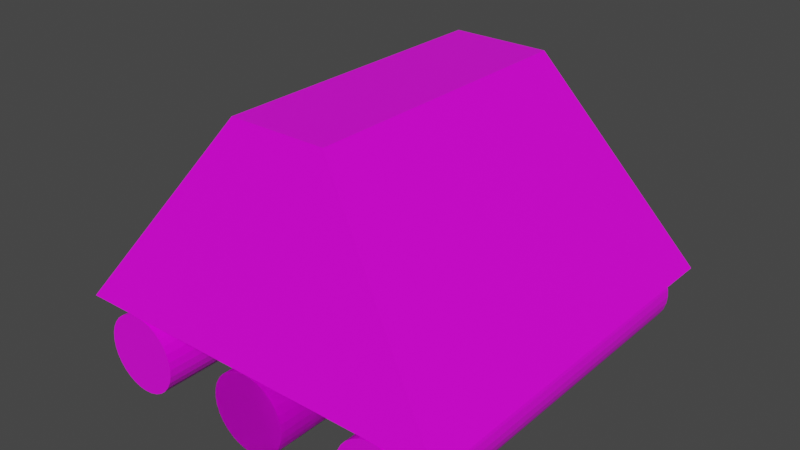 # Source: support_roller_x.blend  (saved by Blender 2.81.16; exported with 4.5.12 LTS)
import bpy
from mathutils import Matrix  # noqa: F401  (used for matrix-valued properties, if any)

bpy.ops.wm.read_factory_settings(use_empty=True)
scene = bpy.context.scene
scene.name = 'Scene'

# ---- collections
col_collection = bpy.data.collections.new('Collection'); scene.collection.children.link(col_collection)

# ---- images (referenced by path relative to the original .blend; pixels are not part of the script)
import os
ASSET_DIR = os.environ.get("B2B_ASSET_DIR", "")  # directory of the original .blend (textures are referenced by path, not embedded)
HERE = os.path.dirname(os.path.abspath(__file__))  # packed textures are extracted next to this script under _unpacked/

def load_image(name, relpath, width, height, colorspace="sRGB"):
    """Load a texture the original file referenced (path relative to the .blend, or extracted next to this script)."""
    p = next((c for c in (os.path.join(HERE, relpath), os.path.join(ASSET_DIR, relpath)) if relpath and os.path.exists(c)), "")
    if p:
        img = bpy.data.images.load(p, check_existing=True)
        img.name = name
    else:  # same state as the original file: an image datablock whose file is absent (Cycles renders it pink)
        img = bpy.data.images.new(name, width, height)
        img.source = "FILE"
        img.filepath = "//" + (relpath or name)
    img.colorspace_settings.name = colorspace
    return img
img_tex_palette_png = load_image('tex_palette.png', 'tex_palette.png', 1024, 1024, 'sRGB')

# ---- materials (node trees are filled in below, after node groups)
mat_color = bpy.data.materials.new('Color')
mat_color.alpha_threshold = 0.0
mat_color.use_transparent_shadow = False
mat_color.line_color = (0.0, 0.0, 0.0, 1.0)

# ---- material node trees
mat_color.use_nodes = True; mat_color.node_tree.nodes.clear()
_N = mat_color.node_tree.nodes; _L = mat_color.node_tree.links
n0 = _N.new('ShaderNodeOutputMaterial'); n0.name = 'Material Output'; n0.location = (300, 300)
n1 = _N.new('ShaderNodeBsdfPrincipled'); n1.name = 'Principled BSDF'; n1.location = (10, 300)
n1.distribution = 'GGX'
n1.subsurface_method = 'BURLEY'
n1.inputs[2].default_value = 0.4
n1.inputs[3].default_value = 1.45
n1.inputs[27].default_value = (0.0, 0.0, 0.0, 1.0)
n1.inputs[28].default_value = 1.0
n2 = _N.new('ShaderNodeTexImage'); n2.name = 'Image Texture'; n2.location = (-494, 179)
n2.image = img_tex_palette_png
n2.interpolation = 'Closest'
_L.new(n1.outputs[0], n0.inputs[0])
_L.new(n2.outputs[0], n1.inputs[0])
n0.is_active_output = True

# ---- world
world_world = bpy.data.worlds.new('World'); scene.world = world_world
world_world.use_nodes = True; world_world.node_tree.nodes.clear()
_N = world_world.node_tree.nodes; _L = world_world.node_tree.links
n0 = _N.new('ShaderNodeOutputWorld'); n0.name = 'World Output'; n0.location = (300, 300)
n1 = _N.new('ShaderNodeBackground'); n1.name = 'Background'; n1.location = (10, 300)
n1.inputs[0].default_value = (0.05088, 0.05088, 0.05088, 1.0)
_L.new(n1.outputs[0], n0.inputs[0])
n0.is_active_output = True
world_world.color = (0.05088, 0.05088, 0.05088)
world_world.use_sun_shadow = False
world_world.sun_shadow_jitter_overblur = 0.0

# ---- meshes
me_cube = bpy.data.meshes.new('Cube')
me_cube.from_pydata([(0.25, 0.75, 0.5), (1.0, 1.0, -0.5), (0.25, -0.75, 0.5), (1.0, -1.0, -0.5), (-0.25, 0.75, 0.5), (-1.0, 1.0, -0.5), (-0.25, -0.75, 0.5), (-1.0, -1.0, -0.5)], [], [(0, 4, 6, 2), (3, 2, 6, 7), (7, 6, 4, 5), (1, 0, 2, 3), (5, 4, 0, 1), (5, 1, 3, 7)])
_uv = me_cube.uv_layers.new(name='UVMap')
_uv.uv.foreach_set('vector', [0.4421, 0.19, 0.4464, 0.19, 0.4464, 0.1943, 0.4421, 0.1943, 0.4377, 0.1943, 0.4421, 0.1943, 0.4421, 0.1987, 0.4377, 0.1987, 0.4377, 0.1812, 0.4421, 0.1812, 0.4421, 0.1856, 0.4377, 0.1856, 0.4377, 0.19, 0.4421, 0.19, 0.4421, 0.1943, 0.4377, 0.1943, 0.4377, 0.1856, 0.4421, 0.1856, 0.4421, 0.19, 0.4377, 0.19, 0.4377, 0.1856, 0.4377, 0.19, 0.4377, 0.1943, 0.4377, 0.1987])
me_cube.materials.append(mat_color)
me_cube.use_remesh_preserve_volume = False
me_cube.use_remesh_preserve_attributes = False
me_cube.use_mirror_vertex_groups = False
me_cube.update()
me_cylinder = bpy.data.meshes.new('Cylinder')
me_cylinder.from_pydata([(0.1951, 0.9808, 5.0), (-2.673e-07, 1.0, 5.0), (0.3827, 0.9239, 5.0), (0.5556, 0.8315, 5.0), (0.7071, 0.7071, 5.0), (0.8315, 0.5556, 5.0), (0.9239, 0.3827, 5.0), (0.9808, 0.1951, 5.0), (1.0, 7.55e-08, 5.0), (0.9808, -0.1951, 5.0), (0.9239, -0.3827, 5.0), (0.8315, -0.5556, 5.0), (0.7071, -0.7071, 5.0), (0.5556, -0.8315, 5.0), (0.3827, -0.9239, 5.0), (0.1951, -0.9808, 5.0), (-5.932e-07, -1.0, 5.0), (-0.1951, -0.9808, 5.0), (-0.3827, -0.9239, 5.0), (-0.5556, -0.8315, 5.0), (-0.7071, -0.7071, 5.0), (-0.8315, -0.5556, 5.0), (-0.9239, -0.3827, 5.0), (-0.9808, -0.1951, 5.0), (-1.0, 9.656e-07, 5.0), (-0.9808, 0.1951, 5.0), (-0.9239, 0.3827, 5.0), (-0.8315, 0.5556, 5.0), (-0.7071, 0.7071, 5.0), (-0.5556, 0.8315, 5.0), (-0.3827, 0.9239, 5.0), (-0.1951, 0.9808, 5.0), (2.291e-07, 1.0, -5.0), (0.1951, 0.9808, -5.0), (0.3827, 0.9239, -5.0), (0.5556, 0.8315, -5.0), (0.7071, 0.7071, -5.0), (0.8315, 0.5556, -5.0), (0.9239, 0.3827, -5.0), (0.9808, 0.1951, -5.0), (1.0, 7.55e-08, -5.0), (0.9808, -0.1951, -5.0), (0.9239, -0.3827, -5.0), (0.8315, -0.5556, -5.0), (0.7071, -0.7071, -5.0), (0.5556, -0.8315, -5.0), (0.3827, -0.9239, -5.0), (0.1951, -0.9808, -5.0), (-9.67e-08, -1.0, -5.0), (-0.1951, -0.9808, -5.0), (-0.3827, -0.9239, -5.0), (-0.5556, -0.8315, -5.0), (-0.7071, -0.7071, -5.0), (-0.8315, -0.5556, -5.0), (-0.9239, -0.3827, -5.0), (-0.9808, -0.1951, -5.0), (-1.0, 9.656e-07, -5.0), (-0.9808, 0.1951, -5.0), (-0.9239, 0.3827, -5.0), (-0.8315, 0.5556, -5.0), (-0.7071, 0.7071, -5.0), (-0.5556, 0.8315, -5.0), (-0.3827, 0.9239, -5.0), (-0.1951, 0.9808, -5.0), (0.1951, 0.9808, 5.0), (-2.673e-07, 1.0, 5.0), (0.3827, 0.9239, 5.0), (0.5556, 0.8315, 5.0), (0.7071, 0.7071, 5.0), (0.8315, 0.5556, 5.0), (0.9239, 0.3827, 5.0), (0.9808, 0.1951, 5.0), (1.0, 7.55e-08, 5.0), (0.9808, -0.1951, 5.0), (0.9239, -0.3827, 5.0), (0.8315, -0.5556, 5.0), (0.7071, -0.7071, 5.0), (0.5556, -0.8315, 5.0), (0.3827, -0.9239, 5.0), (0.1951, -0.9808, 5.0), (-5.932e-07, -1.0, 5.0), (-0.1951, -0.9808, 5.0), (-0.3827, -0.9239, 5.0), (-0.5556, -0.8315, 5.0), (-0.7071, -0.7071, 5.0), (-0.8315, -0.5556, 5.0), (-0.9239, -0.3827, 5.0), (-0.9808, -0.1951, 5.0), (-1.0, 9.656e-07, 5.0), (-0.9808, 0.1951, 5.0), (-0.9239, 0.3827, 5.0), (-0.8315, 0.5556, 5.0), (-0.7071, 0.7071, 5.0), (-0.5556, 0.8315, 5.0), (-0.3827, 0.9239, 5.0), (-0.1951, 0.9808, 5.0), (2.291e-07, 1.0, -5.0), (0.1951, 0.9808, -5.0), (0.3827, 0.9239, -5.0), (0.5556, 0.8315, -5.0), (0.7071, 0.7071, -5.0), (0.8315, 0.5556, -5.0), (0.9239, 0.3827, -5.0), (0.9808, 0.1951, -5.0), (1.0, 7.55e-08, -5.0), (0.9808, -0.1951, -5.0), (0.9239, -0.3827, -5.0), (0.8315, -0.5556, -5.0), (0.7071, -0.7071, -5.0), (0.5556, -0.8315, -5.0), (0.3827, -0.9239, -5.0), (0.1951, -0.9808, -5.0), (-9.67e-08, -1.0, -5.0), (-0.1951, -0.9808, -5.0), (-0.3827, -0.9239, -5.0), (-0.5556, -0.8315, -5.0), (-0.7071, -0.7071, -5.0), (-0.8315, -0.5556, -5.0), (-0.9239, -0.3827, -5.0), (-0.9808, -0.1951, -5.0), (-1.0, 9.656e-07, -5.0), (-0.9808, 0.1951, -5.0), (-0.9239, 0.3827, -5.0), (-0.8315, 0.5556, -5.0), (-0.7071, 0.7071, -5.0), (-0.5556, 0.8315, -5.0), (-0.3827, 0.9239, -5.0), (-0.1951, 0.9808, -5.0), (3.695, 0.9808, 5.0), (3.5, 1.0, 5.0), (3.883, 0.9239, 5.0), (4.056, 0.8315, 5.0), (4.207, 0.7071, 5.0), (4.331, 0.5556, 5.0), (4.424, 0.3827, 5.0), (4.481, 0.1951, 5.0), (4.5, 7.55e-08, 5.0), (4.481, -0.1951, 5.0), (4.424, -0.3827, 5.0), (4.331, -0.5556, 5.0), (4.207, -0.7071, 5.0), (4.056, -0.8315, 5.0), (3.883, -0.9239, 5.0), (3.695, -0.9808, 5.0), (3.5, -1.0, 5.0), (3.305, -0.9808, 5.0), (3.117, -0.9239, 5.0), (2.944, -0.8315, 5.0), (2.793, -0.7071, 5.0), (2.669, -0.5556, 5.0), (2.576, -0.3827, 5.0), (2.519, -0.1951, 5.0), (2.5, 9.656e-07, 5.0), (2.519, 0.1951, 5.0), (2.576, 0.3827, 5.0), (2.669, 0.5556, 5.0), (2.793, 0.7071, 5.0), (2.944, 0.8315, 5.0), (3.117, 0.9239, 5.0), (3.305, 0.9808, 5.0), (3.5, 1.0, -5.0), (3.695, 0.9808, -5.0), (3.883, 0.9239, -5.0), (4.056, 0.8315, -5.0), (4.207, 0.7071, -5.0), (4.331, 0.5556, -5.0), (4.424, 0.3827, -5.0), (4.481, 0.1951, -5.0), (4.5, 7.55e-08, -5.0), (4.481, -0.1951, -5.0), (4.424, -0.3827, -5.0), (4.331, -0.5556, -5.0), (4.207, -0.7071, -5.0), (4.056, -0.8315, -5.0), (3.883, -0.9239, -5.0), (3.695, -0.9808, -5.0), (3.5, -1.0, -5.0), (3.305, -0.9808, -5.0), (3.117, -0.9239, -5.0), (2.944, -0.8315, -5.0), (2.793, -0.7071, -5.0), (2.669, -0.5556, -5.0), (2.576, -0.3827, -5.0), (2.519, -0.1951, -5.0), (2.5, 9.656e-07, -5.0), (2.519, 0.1951, -5.0), (2.576, 0.3827, -5.0), (2.669, 0.5556, -5.0), (2.793, 0.7071, -5.0), (2.944, 0.8315, -5.0), (3.117, 0.9239, -5.0), (3.305, 0.9808, -5.0), (-3.305, 0.9808, 5.0), (-3.5, 1.0, 5.0), (-3.117, 0.9239, 5.0), (-2.944, 0.8315, 5.0), (-2.793, 0.7071, 5.0), (-2.669, 0.5556, 5.0), (-2.576, 0.3827, 5.0), (-2.519, 0.1951, 5.0), (-2.5, 7.55e-08, 5.0), (-2.519, -0.1951, 5.0), (-2.576, -0.3827, 5.0), (-2.669, -0.5556, 5.0), (-2.793, -0.7071, 5.0), (-2.944, -0.8315, 5.0), (-3.117, -0.9239, 5.0), (-3.305, -0.9808, 5.0), (-3.5, -1.0, 5.0), (-3.695, -0.9808, 5.0), (-3.883, -0.9239, 5.0), (-4.056, -0.8315, 5.0), (-4.207, -0.7071, 5.0), (-4.331, -0.5556, 5.0), (-4.424, -0.3827, 5.0), (-4.481, -0.1951, 5.0), (-4.5, 9.656e-07, 5.0), (-4.481, 0.1951, 5.0), (-4.424, 0.3827, 5.0), (-4.331, 0.5556, 5.0), (-4.207, 0.7071, 5.0), (-4.056, 0.8315, 5.0), (-3.883, 0.9239, 5.0), (-3.695, 0.9808, 5.0), (-3.5, 1.0, -5.0), (-3.305, 0.9808, -5.0), (-3.117, 0.9239, -5.0), (-2.944, 0.8315, -5.0), (-2.793, 0.7071, -5.0), (-2.669, 0.5556, -5.0), (-2.576, 0.3827, -5.0), (-2.519, 0.1951, -5.0), (-2.5, 7.55e-08, -5.0), (-2.519, -0.1951, -5.0), (-2.576, -0.3827, -5.0), (-2.669, -0.5556, -5.0), (-2.793, -0.7071, -5.0), (-2.944, -0.8315, -5.0), (-3.117, -0.9239, -5.0), (-3.305, -0.9808, -5.0), (-3.5, -1.0, -5.0), (-3.695, -0.9808, -5.0), (-3.883, -0.9239, -5.0), (-4.056, -0.8315, -5.0), (-4.207, -0.7071, -5.0), (-4.331, -0.5556, -5.0), (-4.424, -0.3827, -5.0), (-4.481, -0.1951, -5.0), (-4.5, 9.656e-07, -5.0), (-4.481, 0.1951, -5.0), (-4.424, 0.3827, -5.0), (-4.331, 0.5556, -5.0), (-4.207, 0.7071, -5.0), (-4.056, 0.8315, -5.0), (-3.883, 0.9239, -5.0), (-3.695, 0.9808, -5.0)], [], [(34, 2, 3, 35), (35, 3, 4, 36), (36, 4, 5, 37), (37, 5, 6, 38), (38, 6, 7, 39), (39, 7, 8, 40), (40, 8, 9, 41), (41, 9, 10, 42), (42, 10, 11, 43), (43, 11, 12, 44), (44, 12, 13, 45), (45, 13, 14, 46), (46, 14, 15, 47), (47, 15, 16, 48), (48, 16, 17, 49), (49, 17, 18, 50), (50, 18, 19, 51), (51, 19, 20, 52), (52, 20, 21, 53), (53, 21, 22, 54), (54, 22, 23, 55), (55, 23, 24, 56), (56, 24, 25, 57), (57, 25, 26, 58), (58, 26, 27, 59), (59, 27, 28, 60), (60, 28, 29, 61), (61, 29, 30, 62), (62, 30, 31, 63), (63, 31, 1, 32), (32, 1, 0, 33), (0, 1, 31, 30, 29, 28, 27, 26, 25, 24, 23, 22, 21, 20, 19, 18, 17, 16, 15, 14, 13, 12, 11, 10, 9, 8, 7, 6, 5, 4, 3, 2), (32, 33, 34, 35, 36, 37, 38, 39, 40, 41, 42, 43, 44, 45, 46, 47, 48, 49, 50, 51, 52, 53, 54, 55, 56, 57, 58, 59, 60, 61, 62, 63), (33, 0, 2, 34), (98, 66, 67, 99), (99, 67, 68, 100), (100, 68, 69, 101), (101, 69, 70, 102), (102, 70, 71, 103), (103, 71, 72, 104), (104, 72, 73, 105), (105, 73, 74, 106), (106, 74, 75, 107), (107, 75, 76, 108), (108, 76, 77, 109), (109, 77, 78, 110), (110, 78, 79, 111), (111, 79, 80, 112), (112, 80, 81, 113), (113, 81, 82, 114), (114, 82, 83, 115), (115, 83, 84, 116), (116, 84, 85, 117), (117, 85, 86, 118), (118, 86, 87, 119), (119, 87, 88, 120), (120, 88, 89, 121), (121, 89, 90, 122), (122, 90, 91, 123), (123, 91, 92, 124), (124, 92, 93, 125), (125, 93, 94, 126), (126, 94, 95, 127), (127, 95, 65, 96), (96, 65, 64, 97), (64, 65, 95, 94, 93, 92, 91, 90, 89, 88, 87, 86, 85, 84, 83, 82, 81, 80, 79, 78, 77, 76, 75, 74, 73, 72, 71, 70, 69, 68, 67, 66), (96, 97, 98, 99, 100, 101, 102, 103, 104, 105, 106, 107, 108, 109, 110, 111, 112, 113, 114, 115, 116, 117, 118, 119, 120, 121, 122, 123, 124, 125, 126, 127), (97, 64, 66, 98), (162, 130, 131, 163), (163, 131, 132, 164), (164, 132, 133, 165), (165, 133, 134, 166), (166, 134, 135, 167), (167, 135, 136, 168), (168, 136, 137, 169), (169, 137, 138, 170), (170, 138, 139, 171), (171, 139, 140, 172), (172, 140, 141, 173), (173, 141, 142, 174), (174, 142, 143, 175), (175, 143, 144, 176), (176, 144, 145, 177), (177, 145, 146, 178), (178, 146, 147, 179), (179, 147, 148, 180), (180, 148, 149, 181), (181, 149, 150, 182), (182, 150, 151, 183), (183, 151, 152, 184), (184, 152, 153, 185), (185, 153, 154, 186), (186, 154, 155, 187), (187, 155, 156, 188), (188, 156, 157, 189), (189, 157, 158, 190), (190, 158, 159, 191), (191, 159, 129, 160), (160, 129, 128, 161), (128, 129, 159, 158, 157, 156, 155, 154, 153, 152, 151, 150, 149, 148, 147, 146, 145, 144, 143, 142, 141, 140, 139, 138, 137, 136, 135, 134, 133, 132, 131, 130), (160, 161, 162, 163, 164, 165, 166, 167, 168, 169, 170, 171, 172, 173, 174, 175, 176, 177, 178, 179, 180, 181, 182, 183, 184, 185, 186, 187, 188, 189, 190, 191), (161, 128, 130, 162), (226, 194, 195, 227), (227, 195, 196, 228), (228, 196, 197, 229), (229, 197, 198, 230), (230, 198, 199, 231), (231, 199, 200, 232), (232, 200, 201, 233), (233, 201, 202, 234), (234, 202, 203, 235), (235, 203, 204, 236), (236, 204, 205, 237), (237, 205, 206, 238), (238, 206, 207, 239), (239, 207, 208, 240), (240, 208, 209, 241), (241, 209, 210, 242), (242, 210, 211, 243), (243, 211, 212, 244), (244, 212, 213, 245), (245, 213, 214, 246), (246, 214, 215, 247), (247, 215, 216, 248), (248, 216, 217, 249), (249, 217, 218, 250), (250, 218, 219, 251), (251, 219, 220, 252), (252, 220, 221, 253), (253, 221, 222, 254), (254, 222, 223, 255), (255, 223, 193, 224), (224, 193, 192, 225), (192, 193, 223, 222, 221, 220, 219, 218, 217, 216, 215, 214, 213, 212, 211, 210, 209, 208, 207, 206, 205, 204, 203, 202, 201, 200, 199, 198, 197, 196, 195, 194), (224, 225, 226, 227, 228, 229, 230, 231, 232, 233, 234, 235, 236, 237, 238, 239, 240, 241, 242, 243, 244, 245, 246, 247, 248, 249, 250, 251, 252, 253, 254, 255), (225, 192, 194, 226)])
_uv = me_cylinder.uv_layers.new(name='UVMap')
_uv.uv.foreach_set('vector', [0.4497, 0.1856, 0.4497, 0.1919, 0.4494, 0.1919, 0.4494, 0.1856, 0.4494, 0.1856, 0.4494, 0.1919, 0.449, 0.1919, 0.449, 0.1856, 0.449, 0.1856, 0.449, 0.1919, 0.4486, 0.1919, 0.4486, 0.1856, 0.4486, 0.1856, 0.4486, 0.1919, 0.4482, 0.1919, 0.4482, 0.1856, 0.4482, 0.1856, 0.4482, 0.1919, 0.4478, 0.1919, 0.4478, 0.1856, 0.4478, 0.1856, 0.4478, 0.1919, 0.4474, 0.1919, 0.4474, 0.1856, 0.4474, 0.1856, 0.4474, 0.1919, 0.447, 0.1919, 0.447, 0.1856, 0.447, 0.1856, 0.447, 0.1919, 0.4466, 0.1919, 0.4466, 0.1856, 0.4466, 0.1856, 0.4466, 0.1919, 0.4462, 0.1919, 0.4462, 0.1856, 0.4462, 0.1856, 0.4462, 0.1919, 0.4458, 0.1919, 0.4458, 0.1856, 0.4458, 0.1856, 0.4458, 0.1919, 0.4454, 0.1919, 0.4454, 0.1856, 0.4454, 0.1856, 0.4454, 0.1919, 0.445, 0.1919, 0.445, 0.1856, 0.445, 0.1856, 0.445, 0.1919, 0.4446, 0.1919, 0.4446, 0.1856, 0.4446, 0.1856, 0.4446, 0.1919, 0.4442, 0.1919, 0.4442, 0.1856, 0.4442, 0.1856, 0.4442, 0.1919, 0.4438, 0.1919, 0.4438, 0.1856, 0.4438, 0.1856, 0.4438, 0.1919, 0.4434, 0.1919, 0.4434, 0.1856, 0.4434, 0.1856, 0.4434, 0.1919, 0.443, 0.1919, 0.443, 0.1856, 0.443, 0.1856, 0.443, 0.1919, 0.4426, 0.1919, 0.4426, 0.1856, 0.4426, 0.1856, 0.4426, 0.1919, 0.4422, 0.1919, 0.4422, 0.1856, 0.4422, 0.1856, 0.4422, 0.1919, 0.4418, 0.1919, 0.4418, 0.1856, 0.4418, 0.1856, 0.4418, 0.1919, 0.4414, 0.1919, 0.4414, 0.1856, 0.4414, 0.1856, 0.4414, 0.1919, 0.441, 0.1919, 0.441, 0.1856, 0.441, 0.1856, 0.441, 0.1919, 0.4406, 0.1919, 0.4406, 0.1856, 0.4406, 0.1856, 0.4406, 0.1919, 0.4402, 0.1919, 0.4402, 0.1856, 0.4402, 0.1856, 0.4402, 0.1919, 0.4398, 0.1919, 0.4398, 0.1856, 0.4398, 0.1856, 0.4398, 0.1919, 0.4394, 0.1919, 0.4394, 0.1856, 0.4394, 0.1856, 0.4394, 0.1919, 0.439, 0.1919, 0.439, 0.1856, 0.439, 0.1856, 0.439, 0.1919, 0.4386, 0.1919, 0.4386, 0.1856, 0.4386, 0.1856, 0.4386, 0.1919, 0.4382, 0.1919, 0.4382, 0.1856, 0.4382, 0.1856, 0.4382, 0.1919, 0.4378, 0.1919, 0.4378, 0.1856, 0.4505, 0.1856, 0.4505, 0.1919, 0.4501, 0.1919, 0.4501, 0.1856, 0.4416, 0.1854, 0.441, 0.1855, 0.4404, 0.1854, 0.4399, 0.1852, 0.4393, 0.185, 0.4389, 0.1846, 0.4385, 0.1841, 0.4382, 0.1836, 0.438, 0.183, 0.438, 0.1824, 0.438, 0.1818, 0.4382, 0.1813, 0.4385, 0.1807, 0.4389, 0.1803, 0.4393, 0.1799, 0.4399, 0.1796, 0.4404, 0.1794, 0.441, 0.1794, 0.4416, 0.1794, 0.4422, 0.1796, 0.4427, 0.1799, 0.4432, 0.1803, 0.4436, 0.1807, 0.4438, 0.1813, 0.444, 0.1818, 0.4441, 0.1824, 0.444, 0.183, 0.4438, 0.1836, 0.4436, 0.1841, 0.4432, 0.1846, 0.4427, 0.185, 0.4422, 0.1852, 0.4474, 0.1855, 0.448, 0.1854, 0.4485, 0.1852, 0.4491, 0.185, 0.4495, 0.1846, 0.4499, 0.1841, 0.4502, 0.1836, 0.4504, 0.183, 0.4504, 0.1824, 0.4504, 0.1818, 0.4502, 0.1813, 0.4499, 0.1807, 0.4495, 0.1803, 0.4491, 0.1799, 0.4485, 0.1796, 0.448, 0.1794, 0.4474, 0.1794, 0.4468, 0.1794, 0.4462, 0.1796, 0.4457, 0.1799, 0.4452, 0.1803, 0.4448, 0.1807, 0.4446, 0.1813, 0.4444, 0.1818, 0.4443, 0.1824, 0.4444, 0.183, 0.4446, 0.1836, 0.4448, 0.1841, 0.4452, 0.1846, 0.4457, 0.185, 0.4462, 0.1852, 0.4468, 0.1854, 0.4501, 0.1856, 0.4501, 0.1919, 0.4497, 0.1919, 0.4497, 0.1856, 0.4497, 0.1856, 0.4497, 0.1919, 0.4494, 0.1919, 0.4494, 0.1856, 0.4494, 0.1856, 0.4494, 0.1919, 0.449, 0.1919, 0.449, 0.1856, 0.449, 0.1856, 0.449, 0.1919, 0.4486, 0.1919, 0.4486, 0.1856, 0.4486, 0.1856, 0.4486, 0.1919, 0.4482, 0.1919, 0.4482, 0.1856, 0.4482, 0.1856, 0.4482, 0.1919, 0.4478, 0.1919, 0.4478, 0.1856, 0.4478, 0.1856, 0.4478, 0.1919, 0.4474, 0.1919, 0.4474, 0.1856, 0.4474, 0.1856, 0.4474, 0.1919, 0.447, 0.1919, 0.447, 0.1856, 0.447, 0.1856, 0.447, 0.1919, 0.4466, 0.1919, 0.4466, 0.1856, 0.4466, 0.1856, 0.4466, 0.1919, 0.4462, 0.1919, 0.4462, 0.1856, 0.4462, 0.1856, 0.4462, 0.1919, 0.4458, 0.1919, 0.4458, 0.1856, 0.4458, 0.1856, 0.4458, 0.1919, 0.4454, 0.1919, 0.4454, 0.1856, 0.4454, 0.1856, 0.4454, 0.1919, 0.445, 0.1919, 0.445, 0.1856, 0.445, 0.1856, 0.445, 0.1919, 0.4446, 0.1919, 0.4446, 0.1856, 0.4446, 0.1856, 0.4446, 0.1919, 0.4442, 0.1919, 0.4442, 0.1856, 0.4442, 0.1856, 0.4442, 0.1919, 0.4438, 0.1919, 0.4438, 0.1856, 0.4438, 0.1856, 0.4438, 0.1919, 0.4434, 0.1919, 0.4434, 0.1856, 0.4434, 0.1856, 0.4434, 0.1919, 0.443, 0.1919, 0.443, 0.1856, 0.443, 0.1856, 0.443, 0.1919, 0.4426, 0.1919, 0.4426, 0.1856, 0.4426, 0.1856, 0.4426, 0.1919, 0.4422, 0.1919, 0.4422, 0.1856, 0.4422, 0.1856, 0.4422, 0.1919, 0.4418, 0.1919, 0.4418, 0.1856, 0.4418, 0.1856, 0.4418, 0.1919, 0.4414, 0.1919, 0.4414, 0.1856, 0.4414, 0.1856, 0.4414, 0.1919, 0.441, 0.1919, 0.441, 0.1856, 0.441, 0.1856, 0.441, 0.1919, 0.4406, 0.1919, 0.4406, 0.1856, 0.4406, 0.1856, 0.4406, 0.1919, 0.4402, 0.1919, 0.4402, 0.1856, 0.4402, 0.1856, 0.4402, 0.1919, 0.4398, 0.1919, 0.4398, 0.1856, 0.4398, 0.1856, 0.4398, 0.1919, 0.4394, 0.1919, 0.4394, 0.1856, 0.4394, 0.1856, 0.4394, 0.1919, 0.439, 0.1919, 0.439, 0.1856, 0.439, 0.1856, 0.439, 0.1919, 0.4386, 0.1919, 0.4386, 0.1856, 0.4386, 0.1856, 0.4386, 0.1919, 0.4382, 0.1919, 0.4382, 0.1856, 0.4382, 0.1856, 0.4382, 0.1919, 0.4378, 0.1919, 0.4378, 0.1856, 0.4505, 0.1856, 0.4505, 0.1919, 0.4501, 0.1919, 0.4501, 0.1856, 0.4416, 0.1854, 0.441, 0.1855, 0.4404, 0.1854, 0.4399, 0.1852, 0.4393, 0.185, 0.4389, 0.1846, 0.4385, 0.1841, 0.4382, 0.1836, 0.438, 0.183, 0.438, 0.1824, 0.438, 0.1818, 0.4382, 0.1813, 0.4385, 0.1807, 0.4389, 0.1803, 0.4393, 0.1799, 0.4399, 0.1796, 0.4404, 0.1794, 0.441, 0.1794, 0.4416, 0.1794, 0.4422, 0.1796, 0.4427, 0.1799, 0.4432, 0.1803, 0.4436, 0.1807, 0.4438, 0.1813, 0.444, 0.1818, 0.4441, 0.1824, 0.444, 0.183, 0.4438, 0.1836, 0.4436, 0.1841, 0.4432, 0.1846, 0.4427, 0.185, 0.4422, 0.1852, 0.4474, 0.1855, 0.448, 0.1854, 0.4485, 0.1852, 0.4491, 0.185, 0.4495, 0.1846, 0.4499, 0.1841, 0.4502, 0.1836, 0.4504, 0.183, 0.4504, 0.1824, 0.4504, 0.1818, 0.4502, 0.1813, 0.4499, 0.1807, 0.4495, 0.1803, 0.4491, 0.1799, 0.4485, 0.1796, 0.448, 0.1794, 0.4474, 0.1794, 0.4468, 0.1794, 0.4462, 0.1796, 0.4457, 0.1799, 0.4452, 0.1803, 0.4448, 0.1807, 0.4446, 0.1813, 0.4444, 0.1818, 0.4443, 0.1824, 0.4444, 0.183, 0.4446, 0.1836, 0.4448, 0.1841, 0.4452, 0.1846, 0.4457, 0.185, 0.4462, 0.1852, 0.4468, 0.1854, 0.4501, 0.1856, 0.4501, 0.1919, 0.4497, 0.1919, 0.4497, 0.1856, 0.4497, 0.1856, 0.4497, 0.1919, 0.4494, 0.1919, 0.4494, 0.1856, 0.4494, 0.1856, 0.4494, 0.1919, 0.449, 0.1919, 0.449, 0.1856, 0.449, 0.1856, 0.449, 0.1919, 0.4486, 0.1919, 0.4486, 0.1856, 0.4486, 0.1856, 0.4486, 0.1919, 0.4482, 0.1919, 0.4482, 0.1856, 0.4482, 0.1856, 0.4482, 0.1919, 0.4478, 0.1919, 0.4478, 0.1856, 0.4478, 0.1856, 0.4478, 0.1919, 0.4474, 0.1919, 0.4474, 0.1856, 0.4474, 0.1856, 0.4474, 0.1919, 0.447, 0.1919, 0.447, 0.1856, 0.447, 0.1856, 0.447, 0.1919, 0.4466, 0.1919, 0.4466, 0.1856, 0.4466, 0.1856, 0.4466, 0.1919, 0.4462, 0.1919, 0.4462, 0.1856, 0.4462, 0.1856, 0.4462, 0.1919, 0.4458, 0.1919, 0.4458, 0.1856, 0.4458, 0.1856, 0.4458, 0.1919, 0.4454, 0.1919, 0.4454, 0.1856, 0.4454, 0.1856, 0.4454, 0.1919, 0.445, 0.1919, 0.445, 0.1856, 0.445, 0.1856, 0.445, 0.1919, 0.4446, 0.1919, 0.4446, 0.1856, 0.4446, 0.1856, 0.4446, 0.1919, 0.4442, 0.1919, 0.4442, 0.1856, 0.4442, 0.1856, 0.4442, 0.1919, 0.4438, 0.1919, 0.4438, 0.1856, 0.4438, 0.1856, 0.4438, 0.1919, 0.4434, 0.1919, 0.4434, 0.1856, 0.4434, 0.1856, 0.4434, 0.1919, 0.443, 0.1919, 0.443, 0.1856, 0.443, 0.1856, 0.443, 0.1919, 0.4426, 0.1919, 0.4426, 0.1856, 0.4426, 0.1856, 0.4426, 0.1919, 0.4422, 0.1919, 0.4422, 0.1856, 0.4422, 0.1856, 0.4422, 0.1919, 0.4418, 0.1919, 0.4418, 0.1856, 0.4418, 0.1856, 0.4418, 0.1919, 0.4414, 0.1919, 0.4414, 0.1856, 0.4414, 0.1856, 0.4414, 0.1919, 0.441, 0.1919, 0.441, 0.1856, 0.441, 0.1856, 0.441, 0.1919, 0.4406, 0.1919, 0.4406, 0.1856, 0.4406, 0.1856, 0.4406, 0.1919, 0.4402, 0.1919, 0.4402, 0.1856, 0.4402, 0.1856, 0.4402, 0.1919, 0.4398, 0.1919, 0.4398, 0.1856, 0.4398, 0.1856, 0.4398, 0.1919, 0.4394, 0.1919, 0.4394, 0.1856, 0.4394, 0.1856, 0.4394, 0.1919, 0.439, 0.1919, 0.439, 0.1856, 0.439, 0.1856, 0.439, 0.1919, 0.4386, 0.1919, 0.4386, 0.1856, 0.4386, 0.1856, 0.4386, 0.1919, 0.4382, 0.1919, 0.4382, 0.1856, 0.4382, 0.1856, 0.4382, 0.1919, 0.4378, 0.1919, 0.4378, 0.1856, 0.4505, 0.1856, 0.4505, 0.1919, 0.4501, 0.1919, 0.4501, 0.1856, 0.4416, 0.1854, 0.441, 0.1855, 0.4404, 0.1854, 0.4399, 0.1852, 0.4393, 0.185, 0.4389, 0.1846, 0.4385, 0.1841, 0.4382, 0.1836, 0.438, 0.183, 0.438, 0.1824, 0.438, 0.1818, 0.4382, 0.1813, 0.4385, 0.1807, 0.4389, 0.1803, 0.4393, 0.1799, 0.4399, 0.1796, 0.4404, 0.1794, 0.441, 0.1794, 0.4416, 0.1794, 0.4422, 0.1796, 0.4427, 0.1799, 0.4432, 0.1803, 0.4436, 0.1807, 0.4438, 0.1813, 0.444, 0.1818, 0.4441, 0.1824, 0.444, 0.183, 0.4438, 0.1836, 0.4436, 0.1841, 0.4432, 0.1846, 0.4427, 0.185, 0.4422, 0.1852, 0.4474, 0.1855, 0.448, 0.1854, 0.4485, 0.1852, 0.4491, 0.185, 0.4495, 0.1846, 0.4499, 0.1841, 0.4502, 0.1836, 0.4504, 0.183, 0.4504, 0.1824, 0.4504, 0.1818, 0.4502, 0.1813, 0.4499, 0.1807, 0.4495, 0.1803, 0.4491, 0.1799, 0.4485, 0.1796, 0.448, 0.1794, 0.4474, 0.1794, 0.4468, 0.1794, 0.4462, 0.1796, 0.4457, 0.1799, 0.4452, 0.1803, 0.4448, 0.1807, 0.4446, 0.1813, 0.4444, 0.1818, 0.4443, 0.1824, 0.4444, 0.183, 0.4446, 0.1836, 0.4448, 0.1841, 0.4452, 0.1846, 0.4457, 0.185, 0.4462, 0.1852, 0.4468, 0.1854, 0.4501, 0.1856, 0.4501, 0.1919, 0.4497, 0.1919, 0.4497, 0.1856, 0.4497, 0.1856, 0.4497, 0.1919, 0.4494, 0.1919, 0.4494, 0.1856, 0.4494, 0.1856, 0.4494, 0.1919, 0.449, 0.1919, 0.449, 0.1856, 0.449, 0.1856, 0.449, 0.1919, 0.4486, 0.1919, 0.4486, 0.1856, 0.4486, 0.1856, 0.4486, 0.1919, 0.4482, 0.1919, 0.4482, 0.1856, 0.4482, 0.1856, 0.4482, 0.1919, 0.4478, 0.1919, 0.4478, 0.1856, 0.4478, 0.1856, 0.4478, 0.1919, 0.4474, 0.1919, 0.4474, 0.1856, 0.4474, 0.1856, 0.4474, 0.1919, 0.447, 0.1919, 0.447, 0.1856, 0.447, 0.1856, 0.447, 0.1919, 0.4466, 0.1919, 0.4466, 0.1856, 0.4466, 0.1856, 0.4466, 0.1919, 0.4462, 0.1919, 0.4462, 0.1856, 0.4462, 0.1856, 0.4462, 0.1919, 0.4458, 0.1919, 0.4458, 0.1856, 0.4458, 0.1856, 0.4458, 0.1919, 0.4454, 0.1919, 0.4454, 0.1856, 0.4454, 0.1856, 0.4454, 0.1919, 0.445, 0.1919, 0.445, 0.1856, 0.445, 0.1856, 0.445, 0.1919, 0.4446, 0.1919, 0.4446, 0.1856, 0.4446, 0.1856, 0.4446, 0.1919, 0.4442, 0.1919, 0.4442, 0.1856, 0.4442, 0.1856, 0.4442, 0.1919, 0.4438, 0.1919, 0.4438, 0.1856, 0.4438, 0.1856, 0.4438, 0.1919, 0.4434, 0.1919, 0.4434, 0.1856, 0.4434, 0.1856, 0.4434, 0.1919, 0.443, 0.1919, 0.443, 0.1856, 0.443, 0.1856, 0.443, 0.1919, 0.4426, 0.1919, 0.4426, 0.1856, 0.4426, 0.1856, 0.4426, 0.1919, 0.4422, 0.1919, 0.4422, 0.1856, 0.4422, 0.1856, 0.4422, 0.1919, 0.4418, 0.1919, 0.4418, 0.1856, 0.4418, 0.1856, 0.4418, 0.1919, 0.4414, 0.1919, 0.4414, 0.1856, 0.4414, 0.1856, 0.4414, 0.1919, 0.441, 0.1919, 0.441, 0.1856, 0.441, 0.1856, 0.441, 0.1919, 0.4406, 0.1919, 0.4406, 0.1856, 0.4406, 0.1856, 0.4406, 0.1919, 0.4402, 0.1919, 0.4402, 0.1856, 0.4402, 0.1856, 0.4402, 0.1919, 0.4398, 0.1919, 0.4398, 0.1856, 0.4398, 0.1856, 0.4398, 0.1919, 0.4394, 0.1919, 0.4394, 0.1856, 0.4394, 0.1856, 0.4394, 0.1919, 0.439, 0.1919, 0.439, 0.1856, 0.439, 0.1856, 0.439, 0.1919, 0.4386, 0.1919, 0.4386, 0.1856, 0.4386, 0.1856, 0.4386, 0.1919, 0.4382, 0.1919, 0.4382, 0.1856, 0.4382, 0.1856, 0.4382, 0.1919, 0.4378, 0.1919, 0.4378, 0.1856, 0.4505, 0.1856, 0.4505, 0.1919, 0.4501, 0.1919, 0.4501, 0.1856, 0.4416, 0.1854, 0.441, 0.1855, 0.4404, 0.1854, 0.4399, 0.1852, 0.4393, 0.185, 0.4389, 0.1846, 0.4385, 0.1841, 0.4382, 0.1836, 0.438, 0.183, 0.438, 0.1824, 0.438, 0.1818, 0.4382, 0.1813, 0.4385, 0.1807, 0.4389, 0.1803, 0.4393, 0.1799, 0.4399, 0.1796, 0.4404, 0.1794, 0.441, 0.1794, 0.4416, 0.1794, 0.4422, 0.1796, 0.4427, 0.1799, 0.4432, 0.1803, 0.4436, 0.1807, 0.4438, 0.1813, 0.444, 0.1818, 0.4441, 0.1824, 0.444, 0.183, 0.4438, 0.1836, 0.4436, 0.1841, 0.4432, 0.1846, 0.4427, 0.185, 0.4422, 0.1852, 0.4474, 0.1855, 0.448, 0.1854, 0.4485, 0.1852, 0.4491, 0.185, 0.4495, 0.1846, 0.4499, 0.1841, 0.4502, 0.1836, 0.4504, 0.183, 0.4504, 0.1824, 0.4504, 0.1818, 0.4502, 0.1813, 0.4499, 0.1807, 0.4495, 0.1803, 0.4491, 0.1799, 0.4485, 0.1796, 0.448, 0.1794, 0.4474, 0.1794, 0.4468, 0.1794, 0.4462, 0.1796, 0.4457, 0.1799, 0.4452, 0.1803, 0.4448, 0.1807, 0.4446, 0.1813, 0.4444, 0.1818, 0.4443, 0.1824, 0.4444, 0.183, 0.4446, 0.1836, 0.4448, 0.1841, 0.4452, 0.1846, 0.4457, 0.185, 0.4462, 0.1852, 0.4468, 0.1854, 0.4501, 0.1856, 0.4501, 0.1919, 0.4497, 0.1919, 0.4497, 0.1856])
me_cylinder.materials.append(mat_color)
me_cylinder.use_remesh_fix_poles = True
me_cylinder.use_remesh_preserve_attributes = False
me_cylinder.use_mirror_vertex_groups = False
me_cylinder.update()

# ---- objects
ob_cube = bpy.data.objects.new('Cube', me_cube)
ob_cylinder = bpy.data.objects.new('Cylinder', me_cylinder)

# ---- transforms, parenting, visibility, modifiers, constraints
ob_cube.location = (0.0, 0.0, 0.0)
ob_cube.lock_rotations_4d = False
ob_cube.empty_display_type = 'ARROWS'
ob_cube.lineart.crease_threshold = 0.0
ob_cylinder.location = (0.0, 0.0, -0.7009)
ob_cylinder.rotation_euler = (1.571, -0.0, 0.0)
ob_cylinder.scale = (0.2, 0.2, 0.2)
ob_cylinder.lineart.crease_threshold = 0.0

# ---- collection membership
col_collection.objects.link(ob_cube)
col_collection.objects.link(ob_cylinder)

# ---- scene / render settings (as saved in the file)
scene.frame_start = 1; scene.frame_end = 250; scene.frame_set(0)
scene.render.engine = 'BLENDER_EEVEE_NEXT'
scene.cycles.use_denoising = False
scene.cycles.samples = 128
scene.cycles.sampling_pattern = 'TABULATED_SOBOL'
scene.cycles.use_adaptive_sampling = False
scene.cycles.use_light_tree = False
scene.view_settings.view_transform = 'Filmic'
bpy.context.view_layer.update()

# ---- added for rendering (the .blend has no active camera and no usable light): camera, sun
cam_auto = bpy.data.cameras.new('AutoCamera')
cam_auto.lens = 50.0
cam_auto.sensor_width = 36.0
cam_auto.clip_end = 1000.0
ob_auto_camera = bpy.data.objects.new('AutoCamera', cam_auto)
scene.collection.objects.link(ob_auto_camera)
ob_auto_camera.location = (2.92034, -3.50441, 2.13581)
ob_auto_camera.rotation_euler = (1.09748, -7.21219e-08, 0.694738)
scene.camera = ob_auto_camera
light_auto_sun = bpy.data.lights.new('AutoSun', 'SUN')
light_auto_sun.energy = 3.0
light_auto_sun.angle = 0.0523599
ob_auto_sun = bpy.data.objects.new('AutoSun', light_auto_sun)
scene.collection.objects.link(ob_auto_sun)
ob_auto_sun.rotation_euler = (0.872665, 0.174533, 0.523599)
bpy.context.view_layer.update()
